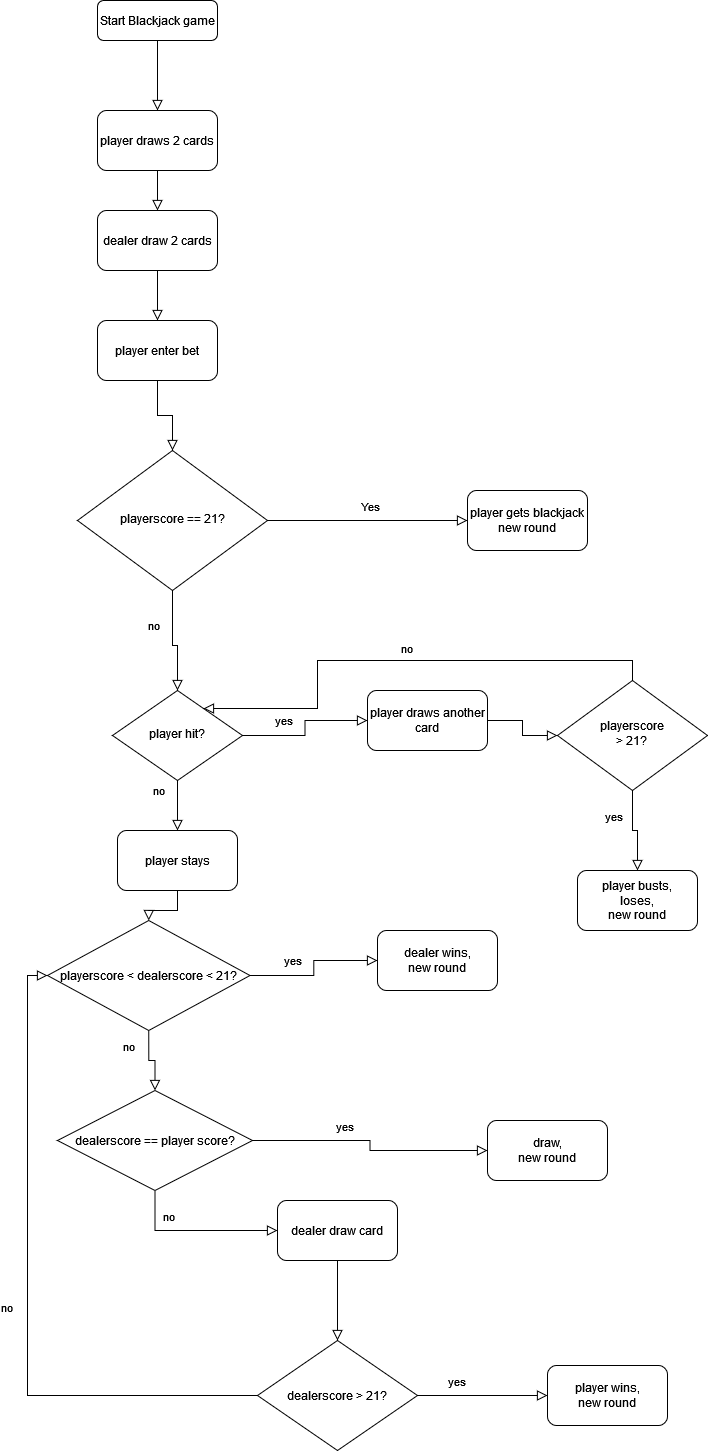

The diagram above was exported from draw.io. Its source (the exported page's mxGraphModel, read from the mxfile embedded in the PNG):
<mxGraphModel dx="1422" dy="724" grid="1" gridSize="10" guides="1" tooltips="1" connect="1" arrows="1" fold="1" page="1" pageScale="1" pageWidth="827" pageHeight="1169" math="0" shadow="0">
  <root>
    <mxCell id="WIyWlLk6GJQsqaUBKTNV-0" />
    <mxCell id="WIyWlLk6GJQsqaUBKTNV-1" parent="WIyWlLk6GJQsqaUBKTNV-0" />
    <mxCell id="WIyWlLk6GJQsqaUBKTNV-2" value="" style="rounded=0;html=1;jettySize=auto;orthogonalLoop=1;fontSize=11;endArrow=block;endFill=0;endSize=8;strokeWidth=1;shadow=0;labelBackgroundColor=none;edgeStyle=orthogonalEdgeStyle;entryX=0.5;entryY=0;entryDx=0;entryDy=0;" parent="WIyWlLk6GJQsqaUBKTNV-1" source="WIyWlLk6GJQsqaUBKTNV-3" target="MZcAHunF4RJQCwKBB6s7-4" edge="1">
      <mxGeometry relative="1" as="geometry">
        <mxPoint x="220" y="170" as="targetPoint" />
      </mxGeometry>
    </mxCell>
    <mxCell id="WIyWlLk6GJQsqaUBKTNV-3" value="Start Blackjack game" style="rounded=1;whiteSpace=wrap;html=1;fontSize=12;glass=0;strokeWidth=1;shadow=0;" parent="WIyWlLk6GJQsqaUBKTNV-1" vertex="1">
      <mxGeometry x="160" y="80" width="120" height="40" as="geometry" />
    </mxCell>
    <mxCell id="MZcAHunF4RJQCwKBB6s7-1" value="" style="rounded=0;html=1;jettySize=auto;orthogonalLoop=1;fontSize=11;endArrow=block;endFill=0;endSize=8;strokeWidth=1;shadow=0;labelBackgroundColor=none;edgeStyle=orthogonalEdgeStyle;exitX=0.5;exitY=1;exitDx=0;exitDy=0;entryX=0.5;entryY=0;entryDx=0;entryDy=0;" edge="1" parent="WIyWlLk6GJQsqaUBKTNV-1" source="MZcAHunF4RJQCwKBB6s7-4" target="MZcAHunF4RJQCwKBB6s7-13">
      <mxGeometry y="20" relative="1" as="geometry">
        <mxPoint as="offset" />
        <mxPoint x="220" y="260" as="sourcePoint" />
        <mxPoint x="220" y="290" as="targetPoint" />
      </mxGeometry>
    </mxCell>
    <mxCell id="MZcAHunF4RJQCwKBB6s7-2" value="&lt;div&gt;&lt;br&gt;&lt;/div&gt;&lt;div&gt;&lt;br&gt;&lt;/div&gt;" style="rounded=0;html=1;jettySize=auto;orthogonalLoop=1;fontSize=11;endArrow=block;endFill=0;endSize=8;strokeWidth=1;shadow=0;labelBackgroundColor=none;edgeStyle=orthogonalEdgeStyle;exitX=0.5;exitY=1;exitDx=0;exitDy=0;entryX=0.5;entryY=0;entryDx=0;entryDy=0;" edge="1" parent="WIyWlLk6GJQsqaUBKTNV-1" source="MZcAHunF4RJQCwKBB6s7-13" target="MZcAHunF4RJQCwKBB6s7-14">
      <mxGeometry y="20" relative="1" as="geometry">
        <mxPoint as="offset" />
        <mxPoint x="220" y="390" as="sourcePoint" />
        <mxPoint x="220" y="420" as="targetPoint" />
      </mxGeometry>
    </mxCell>
    <mxCell id="MZcAHunF4RJQCwKBB6s7-4" value="player draws 2 cards" style="rounded=1;whiteSpace=wrap;html=1;" vertex="1" parent="WIyWlLk6GJQsqaUBKTNV-1">
      <mxGeometry x="160" y="190" width="120" height="60" as="geometry" />
    </mxCell>
    <mxCell id="MZcAHunF4RJQCwKBB6s7-13" value="dealer draw 2 cards" style="rounded=1;whiteSpace=wrap;html=1;" vertex="1" parent="WIyWlLk6GJQsqaUBKTNV-1">
      <mxGeometry x="160" y="290" width="120" height="60" as="geometry" />
    </mxCell>
    <mxCell id="MZcAHunF4RJQCwKBB6s7-14" value="player enter bet" style="rounded=1;whiteSpace=wrap;html=1;" vertex="1" parent="WIyWlLk6GJQsqaUBKTNV-1">
      <mxGeometry x="160" y="400" width="120" height="60" as="geometry" />
    </mxCell>
    <mxCell id="MZcAHunF4RJQCwKBB6s7-15" value="playerscore == 21?" style="rhombus;whiteSpace=wrap;html=1;shadow=0;fontFamily=Helvetica;fontSize=12;align=center;strokeWidth=1;spacing=6;spacingTop=-4;" vertex="1" parent="WIyWlLk6GJQsqaUBKTNV-1">
      <mxGeometry x="140" y="530" width="190" height="140" as="geometry" />
    </mxCell>
    <mxCell id="MZcAHunF4RJQCwKBB6s7-16" value="&lt;div&gt;&lt;br&gt;&lt;/div&gt;&lt;div&gt;&lt;br&gt;&lt;/div&gt;" style="rounded=0;html=1;jettySize=auto;orthogonalLoop=1;fontSize=11;endArrow=block;endFill=0;endSize=8;strokeWidth=1;shadow=0;labelBackgroundColor=none;edgeStyle=orthogonalEdgeStyle;exitX=0.5;exitY=1;exitDx=0;exitDy=0;entryX=0.5;entryY=0;entryDx=0;entryDy=0;" edge="1" parent="WIyWlLk6GJQsqaUBKTNV-1" source="MZcAHunF4RJQCwKBB6s7-14" target="MZcAHunF4RJQCwKBB6s7-15">
      <mxGeometry y="20" relative="1" as="geometry">
        <mxPoint as="offset" />
        <mxPoint x="200" y="490" as="sourcePoint" />
        <mxPoint x="200" y="540" as="targetPoint" />
      </mxGeometry>
    </mxCell>
    <mxCell id="MZcAHunF4RJQCwKBB6s7-17" value="&lt;div&gt;&lt;br&gt;&lt;/div&gt;&lt;div&gt;&lt;br&gt;&lt;/div&gt;" style="rounded=0;html=1;jettySize=auto;orthogonalLoop=1;fontSize=11;endArrow=block;endFill=0;endSize=8;strokeWidth=1;shadow=0;labelBackgroundColor=none;edgeStyle=orthogonalEdgeStyle;exitX=1;exitY=0.5;exitDx=0;exitDy=0;entryX=0;entryY=0.5;entryDx=0;entryDy=0;" edge="1" parent="WIyWlLk6GJQsqaUBKTNV-1" source="MZcAHunF4RJQCwKBB6s7-15" target="MZcAHunF4RJQCwKBB6s7-19">
      <mxGeometry y="20" relative="1" as="geometry">
        <mxPoint as="offset" />
        <mxPoint x="240" y="370" as="sourcePoint" />
        <mxPoint x="510" y="600" as="targetPoint" />
      </mxGeometry>
    </mxCell>
    <mxCell id="MZcAHunF4RJQCwKBB6s7-18" value="&lt;div&gt;Yes&lt;/div&gt;" style="edgeLabel;html=1;align=center;verticalAlign=middle;resizable=0;points=[];" vertex="1" connectable="0" parent="MZcAHunF4RJQCwKBB6s7-17">
      <mxGeometry x="0.8" y="3" relative="1" as="geometry">
        <mxPoint x="-78" y="-12" as="offset" />
      </mxGeometry>
    </mxCell>
    <mxCell id="MZcAHunF4RJQCwKBB6s7-19" value="&lt;div&gt;player gets blackjack&lt;/div&gt;&lt;div&gt;new round&lt;br&gt;&lt;/div&gt;" style="rounded=1;whiteSpace=wrap;html=1;" vertex="1" parent="WIyWlLk6GJQsqaUBKTNV-1">
      <mxGeometry x="530" y="570" width="120" height="60" as="geometry" />
    </mxCell>
    <mxCell id="MZcAHunF4RJQCwKBB6s7-20" value="&lt;div&gt;&lt;br&gt;&lt;/div&gt;&lt;div&gt;&lt;br&gt;&lt;/div&gt;" style="rounded=0;html=1;jettySize=auto;orthogonalLoop=1;fontSize=11;endArrow=block;endFill=0;endSize=8;strokeWidth=1;shadow=0;labelBackgroundColor=none;edgeStyle=orthogonalEdgeStyle;exitX=0.5;exitY=1;exitDx=0;exitDy=0;entryX=0.5;entryY=0;entryDx=0;entryDy=0;" edge="1" parent="WIyWlLk6GJQsqaUBKTNV-1" source="MZcAHunF4RJQCwKBB6s7-15" target="MZcAHunF4RJQCwKBB6s7-34">
      <mxGeometry y="20" relative="1" as="geometry">
        <mxPoint as="offset" />
        <mxPoint x="340" y="610" as="sourcePoint" />
        <mxPoint x="240" y="770" as="targetPoint" />
        <Array as="points">
          <mxPoint x="235" y="725" />
          <mxPoint x="240" y="725" />
          <mxPoint x="240" y="760" />
        </Array>
      </mxGeometry>
    </mxCell>
    <mxCell id="MZcAHunF4RJQCwKBB6s7-23" value="&lt;div&gt;no&lt;/div&gt;" style="edgeLabel;html=1;align=center;verticalAlign=middle;resizable=0;points=[];" vertex="1" connectable="0" parent="MZcAHunF4RJQCwKBB6s7-20">
      <mxGeometry x="-0.0894" y="1" relative="1" as="geometry">
        <mxPoint x="-21" y="-14" as="offset" />
      </mxGeometry>
    </mxCell>
    <mxCell id="MZcAHunF4RJQCwKBB6s7-28" value="&lt;div&gt;&lt;br&gt;&lt;/div&gt;&lt;div&gt;&lt;br&gt;&lt;/div&gt;" style="rounded=0;html=1;jettySize=auto;orthogonalLoop=1;fontSize=11;endArrow=block;endFill=0;endSize=8;strokeWidth=1;shadow=0;labelBackgroundColor=none;edgeStyle=orthogonalEdgeStyle;exitX=0.5;exitY=1;exitDx=0;exitDy=0;entryX=0.5;entryY=0;entryDx=0;entryDy=0;" edge="1" parent="WIyWlLk6GJQsqaUBKTNV-1" source="MZcAHunF4RJQCwKBB6s7-34" target="MZcAHunF4RJQCwKBB6s7-33">
      <mxGeometry y="20" relative="1" as="geometry">
        <mxPoint as="offset" />
        <mxPoint x="240" y="830" as="sourcePoint" />
        <mxPoint x="240" y="960" as="targetPoint" />
        <Array as="points" />
      </mxGeometry>
    </mxCell>
    <mxCell id="MZcAHunF4RJQCwKBB6s7-29" value="&lt;div&gt;no&lt;/div&gt;" style="edgeLabel;html=1;align=center;verticalAlign=middle;resizable=0;points=[];" vertex="1" connectable="0" parent="MZcAHunF4RJQCwKBB6s7-28">
      <mxGeometry x="-0.0894" y="1" relative="1" as="geometry">
        <mxPoint x="-21" y="-14" as="offset" />
      </mxGeometry>
    </mxCell>
    <mxCell id="MZcAHunF4RJQCwKBB6s7-30" value="&lt;div&gt;&lt;br&gt;&lt;/div&gt;&lt;div&gt;&lt;br&gt;&lt;/div&gt;" style="rounded=0;html=1;jettySize=auto;orthogonalLoop=1;fontSize=11;endArrow=block;endFill=0;endSize=8;strokeWidth=1;shadow=0;labelBackgroundColor=none;edgeStyle=orthogonalEdgeStyle;exitX=1;exitY=0.5;exitDx=0;exitDy=0;entryX=0;entryY=0.5;entryDx=0;entryDy=0;" edge="1" parent="WIyWlLk6GJQsqaUBKTNV-1" source="MZcAHunF4RJQCwKBB6s7-34" target="MZcAHunF4RJQCwKBB6s7-32">
      <mxGeometry y="20" relative="1" as="geometry">
        <mxPoint as="offset" />
        <mxPoint x="300" y="800" as="sourcePoint" />
        <mxPoint x="410" y="800" as="targetPoint" />
        <Array as="points" />
      </mxGeometry>
    </mxCell>
    <mxCell id="MZcAHunF4RJQCwKBB6s7-31" value="yes" style="edgeLabel;html=1;align=center;verticalAlign=middle;resizable=0;points=[];" vertex="1" connectable="0" parent="MZcAHunF4RJQCwKBB6s7-30">
      <mxGeometry x="-0.0894" y="1" relative="1" as="geometry">
        <mxPoint x="-21" y="-14" as="offset" />
      </mxGeometry>
    </mxCell>
    <mxCell id="MZcAHunF4RJQCwKBB6s7-32" value="player draws another card" style="rounded=1;whiteSpace=wrap;html=1;" vertex="1" parent="WIyWlLk6GJQsqaUBKTNV-1">
      <mxGeometry x="430" y="770" width="120" height="60" as="geometry" />
    </mxCell>
    <mxCell id="MZcAHunF4RJQCwKBB6s7-33" value="player stays" style="rounded=1;whiteSpace=wrap;html=1;" vertex="1" parent="WIyWlLk6GJQsqaUBKTNV-1">
      <mxGeometry x="180" y="910" width="120" height="60" as="geometry" />
    </mxCell>
    <mxCell id="MZcAHunF4RJQCwKBB6s7-34" value="player hit?" style="rhombus;whiteSpace=wrap;html=1;shadow=0;fontFamily=Helvetica;fontSize=12;align=center;strokeWidth=1;spacing=6;spacingTop=-4;" vertex="1" parent="WIyWlLk6GJQsqaUBKTNV-1">
      <mxGeometry x="175" y="770" width="130" height="90" as="geometry" />
    </mxCell>
    <mxCell id="MZcAHunF4RJQCwKBB6s7-35" value="&lt;div&gt;&lt;br&gt;&lt;/div&gt;&lt;div&gt;&lt;br&gt;&lt;/div&gt;" style="rounded=0;html=1;jettySize=auto;orthogonalLoop=1;fontSize=11;endArrow=block;endFill=0;endSize=8;strokeWidth=1;shadow=0;labelBackgroundColor=none;edgeStyle=orthogonalEdgeStyle;exitX=0.5;exitY=1;exitDx=0;exitDy=0;entryX=0.5;entryY=0;entryDx=0;entryDy=0;" edge="1" parent="WIyWlLk6GJQsqaUBKTNV-1" source="MZcAHunF4RJQCwKBB6s7-33" target="MZcAHunF4RJQCwKBB6s7-47">
      <mxGeometry y="20" relative="1" as="geometry">
        <mxPoint as="offset" />
        <mxPoint x="250" y="870" as="sourcePoint" />
        <mxPoint x="240" y="1030" as="targetPoint" />
        <Array as="points" />
      </mxGeometry>
    </mxCell>
    <mxCell id="MZcAHunF4RJQCwKBB6s7-37" value="&lt;div&gt;&lt;br&gt;&lt;/div&gt;&lt;div&gt;&lt;br&gt;&lt;/div&gt;" style="rounded=0;html=1;jettySize=auto;orthogonalLoop=1;fontSize=11;endArrow=block;endFill=0;endSize=8;strokeWidth=1;shadow=0;labelBackgroundColor=none;edgeStyle=orthogonalEdgeStyle;exitX=1;exitY=0.5;exitDx=0;exitDy=0;entryX=0;entryY=0.5;entryDx=0;entryDy=0;" edge="1" parent="WIyWlLk6GJQsqaUBKTNV-1" source="MZcAHunF4RJQCwKBB6s7-32" target="MZcAHunF4RJQCwKBB6s7-38">
      <mxGeometry y="20" relative="1" as="geometry">
        <mxPoint as="offset" />
        <mxPoint x="250" y="980" as="sourcePoint" />
        <mxPoint x="650" y="800" as="targetPoint" />
        <Array as="points" />
      </mxGeometry>
    </mxCell>
    <mxCell id="MZcAHunF4RJQCwKBB6s7-38" value="&lt;div&gt;playerscore &lt;br&gt;&lt;/div&gt;&lt;div&gt;&amp;gt; 21?&lt;br&gt;&lt;/div&gt;" style="rhombus;whiteSpace=wrap;html=1;shadow=0;fontFamily=Helvetica;fontSize=12;align=center;strokeWidth=1;spacing=6;spacingTop=-4;" vertex="1" parent="WIyWlLk6GJQsqaUBKTNV-1">
      <mxGeometry x="620" y="760" width="150" height="110" as="geometry" />
    </mxCell>
    <mxCell id="MZcAHunF4RJQCwKBB6s7-42" value="&lt;div&gt;&lt;br&gt;&lt;/div&gt;&lt;div&gt;&lt;br&gt;&lt;/div&gt;" style="rounded=0;html=1;jettySize=auto;orthogonalLoop=1;fontSize=11;endArrow=block;endFill=0;endSize=8;strokeWidth=1;shadow=0;labelBackgroundColor=none;edgeStyle=orthogonalEdgeStyle;exitX=0.5;exitY=1;exitDx=0;exitDy=0;entryX=0.5;entryY=0;entryDx=0;entryDy=0;" edge="1" parent="WIyWlLk6GJQsqaUBKTNV-1" source="MZcAHunF4RJQCwKBB6s7-38" target="MZcAHunF4RJQCwKBB6s7-44">
      <mxGeometry y="20" relative="1" as="geometry">
        <mxPoint as="offset" />
        <mxPoint x="315" y="825" as="sourcePoint" />
        <mxPoint x="700" y="940" as="targetPoint" />
        <Array as="points" />
      </mxGeometry>
    </mxCell>
    <mxCell id="MZcAHunF4RJQCwKBB6s7-43" value="yes" style="edgeLabel;html=1;align=center;verticalAlign=middle;resizable=0;points=[];" vertex="1" connectable="0" parent="MZcAHunF4RJQCwKBB6s7-42">
      <mxGeometry x="-0.0894" y="1" relative="1" as="geometry">
        <mxPoint x="-21" y="-14" as="offset" />
      </mxGeometry>
    </mxCell>
    <mxCell id="MZcAHunF4RJQCwKBB6s7-44" value="&lt;div&gt;player busts,&lt;/div&gt;&lt;div&gt;loses,&lt;/div&gt;&lt;div&gt;new round&lt;br&gt;&lt;/div&gt;" style="rounded=1;whiteSpace=wrap;html=1;" vertex="1" parent="WIyWlLk6GJQsqaUBKTNV-1">
      <mxGeometry x="640" y="950" width="120" height="60" as="geometry" />
    </mxCell>
    <mxCell id="MZcAHunF4RJQCwKBB6s7-45" value="&lt;div&gt;&lt;br&gt;&lt;/div&gt;&lt;div&gt;&lt;br&gt;&lt;/div&gt;" style="rounded=0;html=1;jettySize=auto;orthogonalLoop=1;fontSize=11;endArrow=block;endFill=0;endSize=8;strokeWidth=1;shadow=0;labelBackgroundColor=none;edgeStyle=orthogonalEdgeStyle;exitX=0.5;exitY=0;exitDx=0;exitDy=0;entryX=0.7;entryY=0.2;entryDx=0;entryDy=0;entryPerimeter=0;" edge="1" parent="WIyWlLk6GJQsqaUBKTNV-1" source="MZcAHunF4RJQCwKBB6s7-38" target="MZcAHunF4RJQCwKBB6s7-34">
      <mxGeometry y="20" relative="1" as="geometry">
        <mxPoint as="offset" />
        <mxPoint x="325" y="835" as="sourcePoint" />
        <mxPoint x="450" y="820" as="targetPoint" />
        <Array as="points">
          <mxPoint x="695" y="740" />
          <mxPoint x="380" y="740" />
          <mxPoint x="380" y="788" />
        </Array>
      </mxGeometry>
    </mxCell>
    <mxCell id="MZcAHunF4RJQCwKBB6s7-46" value="&lt;div&gt;no&lt;/div&gt;" style="edgeLabel;html=1;align=center;verticalAlign=middle;resizable=0;points=[];" vertex="1" connectable="0" parent="MZcAHunF4RJQCwKBB6s7-45">
      <mxGeometry x="-0.0894" y="1" relative="1" as="geometry">
        <mxPoint x="-21" y="-14" as="offset" />
      </mxGeometry>
    </mxCell>
    <mxCell id="MZcAHunF4RJQCwKBB6s7-47" value="playerscore &amp;lt; dealerscore &amp;lt; 21?" style="rhombus;whiteSpace=wrap;html=1;" vertex="1" parent="WIyWlLk6GJQsqaUBKTNV-1">
      <mxGeometry x="110" y="1000" width="202.5" height="110" as="geometry" />
    </mxCell>
    <mxCell id="MZcAHunF4RJQCwKBB6s7-49" value="&lt;div&gt;&lt;br&gt;&lt;/div&gt;&lt;div&gt;&lt;br&gt;&lt;/div&gt;" style="rounded=0;html=1;jettySize=auto;orthogonalLoop=1;fontSize=11;endArrow=block;endFill=0;endSize=8;strokeWidth=1;shadow=0;labelBackgroundColor=none;edgeStyle=orthogonalEdgeStyle;exitX=1;exitY=0.5;exitDx=0;exitDy=0;entryX=0;entryY=0.5;entryDx=0;entryDy=0;" edge="1" parent="WIyWlLk6GJQsqaUBKTNV-1" source="MZcAHunF4RJQCwKBB6s7-47" target="MZcAHunF4RJQCwKBB6s7-51">
      <mxGeometry y="20" relative="1" as="geometry">
        <mxPoint as="offset" />
        <mxPoint x="315" y="825" as="sourcePoint" />
        <mxPoint x="420" y="1040" as="targetPoint" />
        <Array as="points" />
      </mxGeometry>
    </mxCell>
    <mxCell id="MZcAHunF4RJQCwKBB6s7-50" value="yes" style="edgeLabel;html=1;align=center;verticalAlign=middle;resizable=0;points=[];" vertex="1" connectable="0" parent="MZcAHunF4RJQCwKBB6s7-49">
      <mxGeometry x="-0.0894" y="1" relative="1" as="geometry">
        <mxPoint x="-21" y="-14" as="offset" />
      </mxGeometry>
    </mxCell>
    <mxCell id="MZcAHunF4RJQCwKBB6s7-51" value="&lt;div&gt;dealer wins,&lt;/div&gt;&lt;div&gt;new round&lt;br&gt;&lt;/div&gt;" style="rounded=1;whiteSpace=wrap;html=1;" vertex="1" parent="WIyWlLk6GJQsqaUBKTNV-1">
      <mxGeometry x="440" y="1010" width="120" height="60" as="geometry" />
    </mxCell>
    <mxCell id="MZcAHunF4RJQCwKBB6s7-52" value="&lt;div&gt;&lt;br&gt;&lt;/div&gt;&lt;div&gt;&lt;br&gt;&lt;/div&gt;" style="rounded=0;html=1;jettySize=auto;orthogonalLoop=1;fontSize=11;endArrow=block;endFill=0;endSize=8;strokeWidth=1;shadow=0;labelBackgroundColor=none;edgeStyle=orthogonalEdgeStyle;exitX=0.5;exitY=1;exitDx=0;exitDy=0;entryX=0.5;entryY=0;entryDx=0;entryDy=0;" edge="1" parent="WIyWlLk6GJQsqaUBKTNV-1" source="MZcAHunF4RJQCwKBB6s7-47" target="MZcAHunF4RJQCwKBB6s7-54">
      <mxGeometry y="20" relative="1" as="geometry">
        <mxPoint as="offset" />
        <mxPoint x="322.5" y="1050" as="sourcePoint" />
        <mxPoint x="240" y="1170" as="targetPoint" />
        <Array as="points" />
      </mxGeometry>
    </mxCell>
    <mxCell id="MZcAHunF4RJQCwKBB6s7-53" value="no" style="edgeLabel;html=1;align=center;verticalAlign=middle;resizable=0;points=[];" vertex="1" connectable="0" parent="MZcAHunF4RJQCwKBB6s7-52">
      <mxGeometry x="-0.0894" y="1" relative="1" as="geometry">
        <mxPoint x="-21" y="-14" as="offset" />
      </mxGeometry>
    </mxCell>
    <mxCell id="MZcAHunF4RJQCwKBB6s7-54" value="dealerscore == player score?" style="rhombus;whiteSpace=wrap;html=1;" vertex="1" parent="WIyWlLk6GJQsqaUBKTNV-1">
      <mxGeometry x="120" y="1170" width="195" height="100" as="geometry" />
    </mxCell>
    <mxCell id="MZcAHunF4RJQCwKBB6s7-55" value="&lt;div&gt;&lt;br&gt;&lt;/div&gt;&lt;div&gt;&lt;br&gt;&lt;/div&gt;" style="rounded=0;html=1;jettySize=auto;orthogonalLoop=1;fontSize=11;endArrow=block;endFill=0;endSize=8;strokeWidth=1;shadow=0;labelBackgroundColor=none;edgeStyle=orthogonalEdgeStyle;exitX=1;exitY=0.5;exitDx=0;exitDy=0;entryX=0;entryY=0.5;entryDx=0;entryDy=0;" edge="1" parent="WIyWlLk6GJQsqaUBKTNV-1" source="MZcAHunF4RJQCwKBB6s7-54" target="MZcAHunF4RJQCwKBB6s7-57">
      <mxGeometry y="20" relative="1" as="geometry">
        <mxPoint as="offset" />
        <mxPoint x="332.5" y="1060" as="sourcePoint" />
        <mxPoint x="540" y="1230" as="targetPoint" />
        <Array as="points" />
      </mxGeometry>
    </mxCell>
    <mxCell id="MZcAHunF4RJQCwKBB6s7-56" value="yes" style="edgeLabel;html=1;align=center;verticalAlign=middle;resizable=0;points=[];" vertex="1" connectable="0" parent="MZcAHunF4RJQCwKBB6s7-55">
      <mxGeometry x="-0.0894" y="1" relative="1" as="geometry">
        <mxPoint x="-21" y="-14" as="offset" />
      </mxGeometry>
    </mxCell>
    <mxCell id="MZcAHunF4RJQCwKBB6s7-57" value="&lt;div&gt;draw,&lt;/div&gt;&lt;div&gt;new round&lt;/div&gt;" style="rounded=1;whiteSpace=wrap;html=1;" vertex="1" parent="WIyWlLk6GJQsqaUBKTNV-1">
      <mxGeometry x="550" y="1200" width="120" height="60" as="geometry" />
    </mxCell>
    <mxCell id="MZcAHunF4RJQCwKBB6s7-58" value="&lt;div&gt;&lt;br&gt;&lt;/div&gt;&lt;div&gt;&lt;br&gt;&lt;/div&gt;" style="rounded=0;html=1;jettySize=auto;orthogonalLoop=1;fontSize=11;endArrow=block;endFill=0;endSize=8;strokeWidth=1;shadow=0;labelBackgroundColor=none;edgeStyle=orthogonalEdgeStyle;exitX=0.5;exitY=1;exitDx=0;exitDy=0;entryX=0;entryY=0.5;entryDx=0;entryDy=0;" edge="1" parent="WIyWlLk6GJQsqaUBKTNV-1" source="MZcAHunF4RJQCwKBB6s7-54" target="MZcAHunF4RJQCwKBB6s7-60">
      <mxGeometry y="20" relative="1" as="geometry">
        <mxPoint as="offset" />
        <mxPoint x="325" y="1240" as="sourcePoint" />
        <mxPoint x="240" y="1350" as="targetPoint" />
        <Array as="points" />
      </mxGeometry>
    </mxCell>
    <mxCell id="MZcAHunF4RJQCwKBB6s7-59" value="no" style="edgeLabel;html=1;align=center;verticalAlign=middle;resizable=0;points=[];" vertex="1" connectable="0" parent="MZcAHunF4RJQCwKBB6s7-58">
      <mxGeometry x="-0.0894" y="1" relative="1" as="geometry">
        <mxPoint x="-21" y="-14" as="offset" />
      </mxGeometry>
    </mxCell>
    <mxCell id="MZcAHunF4RJQCwKBB6s7-60" value="dealer draw card" style="rounded=1;whiteSpace=wrap;html=1;" vertex="1" parent="WIyWlLk6GJQsqaUBKTNV-1">
      <mxGeometry x="340" y="1280" width="120" height="60" as="geometry" />
    </mxCell>
    <mxCell id="MZcAHunF4RJQCwKBB6s7-61" value="&lt;div&gt;&lt;br&gt;&lt;/div&gt;&lt;div&gt;&lt;br&gt;&lt;/div&gt;" style="rounded=0;html=1;jettySize=auto;orthogonalLoop=1;fontSize=11;endArrow=block;endFill=0;endSize=8;strokeWidth=1;shadow=0;labelBackgroundColor=none;edgeStyle=orthogonalEdgeStyle;exitX=0.5;exitY=1;exitDx=0;exitDy=0;entryX=0.5;entryY=0;entryDx=0;entryDy=0;" edge="1" parent="WIyWlLk6GJQsqaUBKTNV-1" source="MZcAHunF4RJQCwKBB6s7-60" target="MZcAHunF4RJQCwKBB6s7-63">
      <mxGeometry y="20" relative="1" as="geometry">
        <mxPoint as="offset" />
        <mxPoint x="335" y="1250" as="sourcePoint" />
        <mxPoint x="400" y="1420" as="targetPoint" />
        <Array as="points" />
      </mxGeometry>
    </mxCell>
    <mxCell id="MZcAHunF4RJQCwKBB6s7-63" value="&lt;div&gt;dealerscore &amp;gt; 21?&lt;/div&gt;" style="rhombus;whiteSpace=wrap;html=1;" vertex="1" parent="WIyWlLk6GJQsqaUBKTNV-1">
      <mxGeometry x="320" y="1420" width="160" height="110" as="geometry" />
    </mxCell>
    <mxCell id="MZcAHunF4RJQCwKBB6s7-64" value="&lt;div&gt;&lt;br&gt;&lt;/div&gt;&lt;div&gt;&lt;br&gt;&lt;/div&gt;" style="rounded=0;html=1;jettySize=auto;orthogonalLoop=1;fontSize=11;endArrow=block;endFill=0;endSize=8;strokeWidth=1;shadow=0;labelBackgroundColor=none;edgeStyle=orthogonalEdgeStyle;exitX=1;exitY=0.5;exitDx=0;exitDy=0;entryX=0;entryY=0.5;entryDx=0;entryDy=0;" edge="1" parent="WIyWlLk6GJQsqaUBKTNV-1" source="MZcAHunF4RJQCwKBB6s7-63" target="MZcAHunF4RJQCwKBB6s7-66">
      <mxGeometry y="20" relative="1" as="geometry">
        <mxPoint as="offset" />
        <mxPoint x="345" y="1260" as="sourcePoint" />
        <mxPoint x="590" y="1475" as="targetPoint" />
        <Array as="points" />
      </mxGeometry>
    </mxCell>
    <mxCell id="MZcAHunF4RJQCwKBB6s7-65" value="yes" style="edgeLabel;html=1;align=center;verticalAlign=middle;resizable=0;points=[];" vertex="1" connectable="0" parent="MZcAHunF4RJQCwKBB6s7-64">
      <mxGeometry x="-0.0894" y="1" relative="1" as="geometry">
        <mxPoint x="-21" y="-14" as="offset" />
      </mxGeometry>
    </mxCell>
    <mxCell id="MZcAHunF4RJQCwKBB6s7-66" value="&lt;div&gt;player wins,&lt;/div&gt;&lt;div&gt;new round&lt;br&gt;&lt;/div&gt;" style="rounded=1;whiteSpace=wrap;html=1;" vertex="1" parent="WIyWlLk6GJQsqaUBKTNV-1">
      <mxGeometry x="610" y="1445" width="120" height="60" as="geometry" />
    </mxCell>
    <mxCell id="MZcAHunF4RJQCwKBB6s7-67" value="&lt;div&gt;&lt;br&gt;&lt;/div&gt;&lt;div&gt;&lt;br&gt;&lt;/div&gt;" style="rounded=0;html=1;jettySize=auto;orthogonalLoop=1;fontSize=11;endArrow=block;endFill=0;endSize=8;strokeWidth=1;shadow=0;labelBackgroundColor=none;edgeStyle=orthogonalEdgeStyle;exitX=0;exitY=0.5;exitDx=0;exitDy=0;entryX=0;entryY=0.5;entryDx=0;entryDy=0;" edge="1" parent="WIyWlLk6GJQsqaUBKTNV-1" source="MZcAHunF4RJQCwKBB6s7-63" target="MZcAHunF4RJQCwKBB6s7-47">
      <mxGeometry y="20" relative="1" as="geometry">
        <mxPoint as="offset" />
        <mxPoint x="355" y="1270" as="sourcePoint" />
        <mxPoint x="590" y="1270" as="targetPoint" />
        <Array as="points" />
      </mxGeometry>
    </mxCell>
    <mxCell id="MZcAHunF4RJQCwKBB6s7-68" value="no" style="edgeLabel;html=1;align=center;verticalAlign=middle;resizable=0;points=[];" vertex="1" connectable="0" parent="MZcAHunF4RJQCwKBB6s7-67">
      <mxGeometry x="-0.0894" y="1" relative="1" as="geometry">
        <mxPoint x="-21" y="-14" as="offset" />
      </mxGeometry>
    </mxCell>
  </root>
</mxGraphModel>